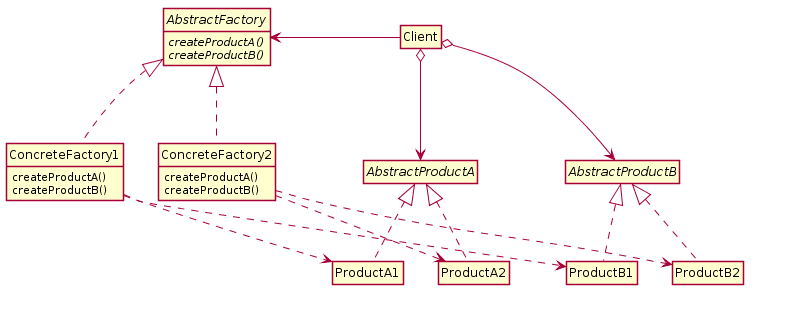

The diagram above was rendered by PlantUML. Its source (embedded in the PNG):
@startuml
skinparam style strictuml
hide empty members
interface "AbstractFactory" as AF {
  {abstract} createProductA()
  {abstract} createProductB()
}
class "ConcreteFactory1" as CF1
class CF1 implements AF {
  createProductA()
  createProductB()
}
class "ConcreteFactory2" as CF2
class CF2 implements AF {
  createProductA()
  createProductB()
}

package AB {
package B {
interface "AbstractProductB" as APB
class "ProductB2" as PB2
class PB2 implements APB
class "ProductB1" as PB1
class PB1 implements APB
}
package A {
interface "AbstractProductA" as APA
class "ProductA2" as PA2
class PA2 implements APA
class "ProductA1" as PA1
class PA1 implements APA
}
}
Client -l-> AF
Client o--> APB
Client o--> APA

CF2 ..> PA2
CF2 ..> PB2

CF1 ..> PA1
CF1 ..> PB1

' layout tricks
'A -[hidden]- B 
skinparam package {
 borderColor transparent
 fontColor transparent
}
@enduml